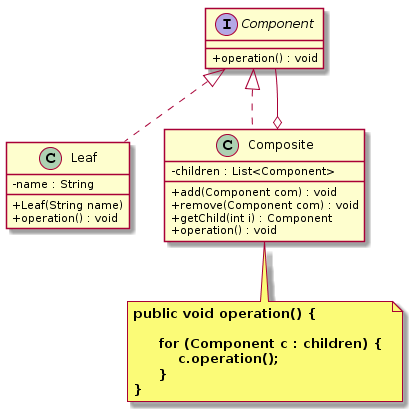

The diagram above was rendered by PlantUML. Its source (embedded in the PNG):
@startuml
skinparam classAttributeIconSize 0
interface Component {
    + operation() : void
}

class Leaf{
    - name : String
    + Leaf(String name)
    + operation() : void
}
Component <|.. Leaf

class Composite{
    - children : List<Component>
    + add(Component com) : void
    + remove(Component com) : void
    + getChild(int i) : Component
    + operation() : void
}
Component <|.. Composite
Composite o-- Component
note bottom  of Composite
  <b>public void operation() { </b>
  
  <b>     for (Component c : children) { </b>
  <b>         c.operation();</b>
  <b>     }</b>
  <b>} </b>
end note
@enduml